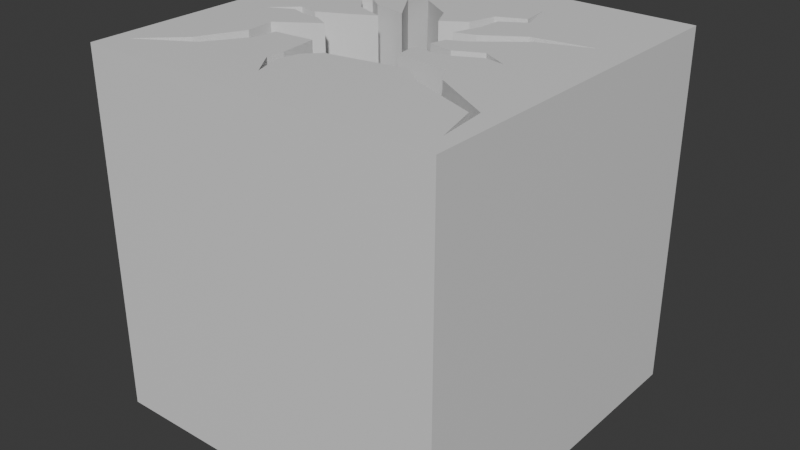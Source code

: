 # Source: energy_fissure.blend  (saved by Blender 4.3.34; exported with 4.5.12 LTS)
import bpy
from mathutils import Matrix  # noqa: F401  (used for matrix-valued properties, if any)

bpy.ops.wm.read_factory_settings(use_empty=True)
scene = bpy.context.scene
scene.name = 'Scene'

# ---- materials (node trees are filled in below, after node groups)
mat_fissure_exterior = bpy.data.materials.new('fissure_exterior')
mat_fissure_interior = bpy.data.materials.new('fissure_interior')

# ---- node groups
ng_smooth_by_angle = bpy.data.node_groups.new('Smooth by Angle', 'GeometryNodeTree')
_s = ng_smooth_by_angle.interface.new_socket(name='Mesh', in_out='OUTPUT', socket_type='NodeSocketGeometry')
_s = ng_smooth_by_angle.interface.new_socket(name='Mesh', in_out='INPUT', socket_type='NodeSocketGeometry')
_s = ng_smooth_by_angle.interface.new_socket(name='Angle', in_out='INPUT', socket_type='NodeSocketFloat')
_s.subtype = 'ANGLE'
_s.default_value = 0.5236
_s.min_value = 0.0
_s.max_value = 3.142
_s.description = 'Maximum face angle for smooth edges'
_s = ng_smooth_by_angle.interface.new_socket(name='Ignore Sharpness', in_out='INPUT', socket_type='NodeSocketBool')
_s.force_non_field = True
ng_smooth_by_angle.description = 'Set the sharpness of mesh edges based on the angle between the neighboring faces'
ng_smooth_by_angle.is_modifier = True
_N = ng_smooth_by_angle.nodes; _L = ng_smooth_by_angle.links
n0 = _N.new('GeometryNodeSetShadeSmooth'); n0.name = 'Set Shade Smooth'; n0.location = (120, -80)
n0.domain = 'EDGE'
n1 = _N.new('GeometryNodeSetShadeSmooth'); n1.name = 'Set Shade Smooth.001'; n1.location = (300, -80)
n2 = _N.new('NodeGroupOutput'); n2.name = 'Group Output'; n2.location = (480, -80)
n3 = _N.new('GeometryNodeInputMeshEdgeAngle'); n3.name = 'Edge Angle'; n3.location = (-440, -240)
n4 = _N.new('NodeGroupInput'); n4.name = 'Group Input'; n4.location = (-80, -80)
n5 = _N.new('GeometryNodeInputEdgeSmooth'); n5.name = 'Is Edge Smooth'; n5.location = (-260, -120)
n6 = _N.new('GeometryNodeInputShadeSmooth'); n6.name = 'Is Shade Smooth'; n6.location = (-440, -397)
n7 = _N.new('FunctionNodeCompare'); n7.name = 'Compare'; n7.location = (-260, -260)
n7.operation = 'LESS_EQUAL'
n7.inputs[6].default_value = (0.0, 0.0, 0.0, 0.0)
n7.inputs[7].default_value = (0.0, 0.0, 0.0, 0.0)
n8 = _N.new('FunctionNodeBooleanMath'); n8.name = 'Boolean Math.001'; n8.location = (-80, -260)
n9 = _N.new('NodeGroupInput'); n9.name = 'Group Input.001'; n9.location = (-440, -329)
n10 = _N.new('NodeGroupInput'); n10.name = 'Group Input.002'; n10.location = (-259, -189)
n11 = _N.new('FunctionNodeBooleanMath'); n11.name = 'Boolean Math'; n11.location = (-80, -149)
n11.operation = 'OR'
n12 = _N.new('FunctionNodeBooleanMath'); n12.name = 'Boolean Math.002'; n12.location = (-260, -380)
n12.operation = 'OR'
n13 = _N.new('NodeGroupInput'); n13.name = 'Group Input.003'; n13.location = (-440, -460)
_L.new(n3.outputs[0], n7.inputs[0])
_L.new(n1.outputs[0], n2.inputs[0])
_L.new(n9.outputs[1], n7.inputs[1])
_L.new(n7.outputs[0], n8.inputs[0])
_L.new(n4.outputs[0], n0.inputs[0])
_L.new(n0.outputs[0], n1.inputs[0])
_L.new(n8.outputs[0], n0.inputs[2])
_L.new(n10.outputs[2], n11.inputs[1])
_L.new(n5.outputs[0], n11.inputs[0])
_L.new(n11.outputs[0], n0.inputs[1])
_L.new(n13.outputs[2], n12.inputs[1])
_L.new(n6.outputs[0], n12.inputs[0])
_L.new(n12.outputs[0], n8.inputs[1])
n2.is_active_output = True

# ---- material node trees
mat_fissure_exterior.use_nodes = True; mat_fissure_exterior.node_tree.nodes.clear()
_N = mat_fissure_exterior.node_tree.nodes; _L = mat_fissure_exterior.node_tree.links
n0 = _N.new('ShaderNodeBsdfPrincipled'); n0.name = 'Principled BSDF'; n0.location = (10, 300)
n1 = _N.new('ShaderNodeOutputMaterial'); n1.name = 'Material Output'; n1.location = (300, 300)
_L.new(n0.outputs[0], n1.inputs[0])
n1.is_active_output = True
mat_fissure_interior.use_nodes = True; mat_fissure_interior.node_tree.nodes.clear()
_N = mat_fissure_interior.node_tree.nodes; _L = mat_fissure_interior.node_tree.links
n0 = _N.new('ShaderNodeBsdfPrincipled'); n0.name = 'Principled BSDF'; n0.location = (10, 300)
n1 = _N.new('ShaderNodeOutputMaterial'); n1.name = 'Material Output'; n1.location = (300, 300)
_L.new(n0.outputs[0], n1.inputs[0])
n1.is_active_output = True

# ---- world
world_world = bpy.data.worlds.new('World'); scene.world = world_world
world_world.use_nodes = True; world_world.node_tree.nodes.clear()
_N = world_world.node_tree.nodes; _L = world_world.node_tree.links
n0 = _N.new('ShaderNodeOutputWorld'); n0.name = 'World Output'; n0.location = (300, 300)
n1 = _N.new('ShaderNodeBackground'); n1.name = 'Background'; n1.location = (10, 300)
n1.inputs[0].default_value = (0.05088, 0.05088, 0.05088, 1.0)
_L.new(n1.outputs[0], n0.inputs[0])
n0.is_active_output = True
world_world.color = (0.05088, 0.05088, 0.05088)
world_world.use_sun_shadow = False
world_world.sun_shadow_jitter_overblur = 0.0

# ---- meshes
me_landscape_003 = bpy.data.meshes.new('Landscape.003')
me_landscape_003.from_pydata([(-0.5, -0.5, 0.0), (0.5, -0.5, 0.0), (-0.5, 0.5, 0.0), (0.5, 0.5, 0.0), (0.4136, 0.1996, 0.0), (0.2453, 0.1733, 0.0), (0.1426, 0.1056, 0.0), (-0.1256, 0.2638, 0.0), (0.2753, 0.1484, 0.0), (0.1571, 0.05506, 0.0), (-0.02566, 0.1995, 0.0), (-0.1012, 0.1285, 0.0), (0.1098, 0.03165, 0.0), (0.0879, 0.08827, 0.0), (0.005849, 0.1374, 0.0), (0.08683, -0.0527, 0.0), (0.0906, -0.1147, 0.0), (-0.03969, -0.2153, 0.0), (-0.1244, -0.1641, 0.0), (-0.1912, -0.05189, 0.0), (-0.2143, 0.03562, 0.0), (-0.1348, 0.0782, 0.0), (-0.1255, 0.1342, 0.0), (-0.1572, 0.3907, 0.0), (-0.3415, 0.4497, 0.0), (-0.1873, 0.3636, 0.0), (-0.1777, 0.246, 0.0), (-0.2995, -0.1254, 0.0), (-0.2919, -0.2048, 0.0), (-0.3529, -0.3261, 0.0), (-0.4559, -0.4253, 0.0), (-0.314, -0.3413, 0.0), (-0.2431, -0.2361, 0.0), (-0.2332, -0.1727, 0.0), (0.2383, -0.1323, 0.0), (0.2696, -0.1857, 0.0), (0.4413, -0.2864, 0.0), (0.4565, -0.4245, 0.0), (0.4222, -0.2994, 0.0), (0.2345, -0.2261, 0.0), (0.1712, -0.1773, 0.0), (-0.1134, -0.2673, 0.0), (-0.1187, -0.3139, 0.0), (-0.06609, -0.3894, 0.0), (-0.09126, -0.3078, 0.0), (-0.07677, -0.2544, 0.0), (-0.1988, 0.15, 0.0), (-0.2431, 0.182, 0.0), (-0.3323, 0.1706, 0.0), (-0.2599, 0.1607, 0.0), (-0.2171, 0.1088, 0.0), (-0.2774, 0.005036, 0.0), (-0.3321, 0.01523, 0.0), (-0.3957, -0.04455, 0.0), (-0.3318, -0.01126, 0.0), (-0.2785, -0.02739, 0.0), (-0.239, -0.02662, 0.0), (0.09847, -0.009884, 0.0), (0.1658, -0.02243, 0.0), (0.2376, 0.01343, 0.0), (0.3123, -0.02548, 0.0), (0.2574, -0.01556, 0.0), (0.1636, -0.06287, 0.0), (0.06819, 0.179, 0.0), (0.08879, 0.2538, 0.0), (0.1628, 0.2881, 0.0), (0.1529, 0.369, 0.0), (0.1842, 0.2652, 0.0), (0.1185, 0.2263, 0.0), (0.1124, 0.1591, 0.0), (0.4136, 0.1996, -1.0), (0.2453, 0.1733, -1.0), (0.1426, 0.1056, -1.0), (-0.3415, 0.4497, -1.0), (-0.1873, 0.3636, -1.0), (0.2753, 0.1484, -1.0), (0.1571, 0.05506, -1.0), (-0.02566, 0.1995, -1.0), (-0.1256, 0.2638, -1.0), (-0.1572, 0.3907, -1.0), (0.1098, 0.03165, -1.0), (0.0879, 0.08827, -1.0), (0.08683, -0.0527, -1.0), (0.0906, -0.1147, -1.0), (-0.2143, 0.03562, -1.0), (-0.1348, 0.0782, -1.0), (-0.1255, 0.1342, -1.0), (-0.1012, 0.1285, -1.0), (0.005849, 0.1374, -1.0), (-0.1777, 0.246, -1.0), (-0.1912, -0.05189, -1.0), (-0.2995, -0.1254, -1.0), (-0.2919, -0.2048, -1.0), (-0.3529, -0.3261, -1.0), (-0.4559, -0.4253, -1.0), (-0.314, -0.3413, -1.0), (-0.2431, -0.2361, -1.0), (-0.2332, -0.1727, -1.0), (-0.1244, -0.1641, -1.0), (0.2383, -0.1323, -1.0), (0.2696, -0.1857, -1.0), (0.4413, -0.2864, -1.0), (0.4565, -0.4245, -1.0), (0.4222, -0.2994, -1.0), (0.2345, -0.2261, -1.0), (0.1712, -0.1773, -1.0), (-0.03969, -0.2153, -1.0), (-0.1134, -0.2673, -1.0), (-0.1187, -0.3139, -1.0), (-0.06609, -0.3894, -1.0), (-0.09126, -0.3078, -1.0), (-0.07677, -0.2544, -1.0), (-0.1988, 0.15, -1.0), (-0.2431, 0.182, -1.0), (-0.3323, 0.1706, -1.0), (-0.2599, 0.1607, -1.0), (-0.2171, 0.1088, -1.0), (-0.2774, 0.005036, -1.0), (-0.3321, 0.01523, -1.0), (-0.3957, -0.04455, -1.0), (-0.3318, -0.01126, -1.0), (-0.2785, -0.02739, -1.0), (-0.239, -0.02662, -1.0), (0.09847, -0.009884, -1.0), (0.1658, -0.02243, -1.0), (0.2376, 0.01343, -1.0), (0.3123, -0.02548, -1.0), (0.2574, -0.01556, -1.0), (0.1636, -0.06287, -1.0), (0.06819, 0.179, -1.0), (0.08879, 0.2538, -1.0), (0.1628, 0.2881, -1.0), (0.1529, 0.369, -1.0), (0.1842, 0.2652, -1.0), (0.1185, 0.2263, -1.0), (0.1124, 0.1591, -1.0), (-0.5, -0.5, -1.0), (0.5, -0.5, -1.0), (-0.5, 0.5, -1.0), (0.5, 0.5, -1.0)], [], [(0, 1, 3, 4, 8, 9, 12, 57, 58, 59, 60, 61, 62, 15, 16, 34, 35, 36, 37, 38, 39, 40, 17, 45, 44, 43, 42, 41, 18, 33, 32, 31, 30, 29, 28, 27, 19, 56, 55, 54, 53, 52, 51, 20, 21, 50, 49, 48, 47, 46, 22, 11, 2), (2, 11, 26, 25, 24, 23, 7, 10, 14, 63, 64, 65, 66, 67, 68, 69, 13, 6, 5, 4, 3), (49, 50, 116, 115), (90, 91, 92, 93, 94, 95, 96, 97, 98, 107, 108, 109, 110, 111, 106, 105, 104, 103, 102, 101, 100, 99, 83, 82, 128, 127, 126, 125, 124, 123, 80, 76, 75, 70, 71, 72, 81, 135, 134, 133, 132, 131, 130, 129, 88, 77, 78, 79, 73, 74, 89, 87, 86, 112, 113, 114, 115, 116, 85, 84, 117, 118, 119, 120, 121, 122), (19, 27, 91, 90), (50, 21, 85, 116), (27, 28, 92, 91), (20, 51, 117, 84), (28, 29, 93, 92), (51, 52, 118, 117), (29, 30, 94, 93), (52, 53, 119, 118), (30, 31, 95, 94), (53, 54, 120, 119), (31, 32, 96, 95), (54, 55, 121, 120), (32, 33, 97, 96), (55, 56, 122, 121), (33, 18, 98, 97), (56, 19, 90, 122), (34, 16, 83, 99), (4, 5, 71, 70), (57, 12, 80, 123), (35, 34, 99, 100), (5, 6, 72, 71), (58, 57, 123, 124), (36, 35, 100, 101), (24, 25, 74, 73), (59, 58, 124, 125), (37, 36, 101, 102), (8, 4, 70, 75), (60, 59, 125, 126), (38, 37, 102, 103), (9, 8, 75, 76), (61, 60, 126, 127), (39, 38, 103, 104), (10, 7, 78, 77), (62, 61, 127, 128), (40, 39, 104, 105), (23, 24, 73, 79), (15, 62, 128, 82), (17, 40, 105, 106), (63, 14, 88, 129), (18, 41, 107, 98), (64, 63, 129, 130), (41, 42, 108, 107), (7, 23, 79, 78), (65, 64, 130, 131), (42, 43, 109, 108), (12, 9, 76, 80), (66, 65, 131, 132), (43, 44, 110, 109), (6, 13, 81, 72), (67, 66, 132, 133), (44, 45, 111, 110), (16, 15, 82, 83), (68, 67, 133, 134), (45, 17, 106, 111), (21, 20, 84, 85), (69, 68, 134, 135), (22, 46, 112, 86), (11, 22, 86, 87), (13, 69, 135, 81), (46, 47, 113, 112), (14, 10, 77, 88), (47, 48, 114, 113), (25, 26, 89, 74), (48, 49, 115, 114), (26, 11, 87, 89), (2, 3, 139, 138), (1, 0, 136, 137), (3, 1, 137, 139), (0, 2, 138, 136)])
me_landscape_003.polygons.foreach_set('material_index', [0, 0, 1, 1, 1, 1, 1, 1, 1, 1, 1, 1, 1, 1, 1, 1, 1, 1, 1, 1, 1, 1, 1, 1, 1, 1, 1, 1, 1, 1, 1, 1, 1, 1, 1, 1, 1, 1, 1, 1, 1, 1, 1, 1, 1, 1, 1, 1, 1, 1, 1, 1, 1, 1, 1, 1, 1, 1, 1, 1, 1, 1, 1, 1, 1, 1, 1, 1, 1, 0, 0, 0, 0])
_uv = me_landscape_003.uv_layers.new(name='UVMap')
_uv.uv.foreach_set('vector', [0.0, 0.0, 1.0, 0.0, 1.0, 1.0, 0.9136, 0.6996, 0.7753, 0.6484, 0.6571, 0.5551, 0.6098, 0.5317, 0.5985, 0.4901, 0.6657, 0.4773, 0.7375, 0.5132, 0.8122, 0.4743, 0.7573, 0.4842, 0.6634, 0.4369, 0.5868, 0.4473, 0.5906, 0.3853, 0.7383, 0.3677, 0.7696, 0.3143, 0.9413, 0.2136, 0.9565, 0.0755, 0.9222, 0.2006, 0.7345, 0.2739, 0.6712, 0.3227, 0.4603, 0.2847, 0.4232, 0.2456, 0.4087, 0.1922, 0.4339, 0.1106, 0.3813, 0.1861, 0.3866, 0.2327, 0.3756, 0.3359, 0.2668, 0.3273, 0.2569, 0.2639, 0.186, 0.1587, 0.04406, 0.07474, 0.1471, 0.1739, 0.2081, 0.2952, 0.2005, 0.3746, 0.3088, 0.4481, 0.2584, 0.4982, 0.2241, 0.4928, 0.1944, 0.5371, 0.1326, 0.5447, 0.2119, 0.5569, 0.2325, 0.5356, 0.2857, 0.5356, 0.3652, 0.5782, 0.2829, 0.6088, 0.2401, 0.6607, 0.1677, 0.6706, 0.2569, 0.682, 0.3012, 0.65, 0.3745, 0.6342, 0.3988, 0.6285, 0.0, 1.0, 0.0, 1.0, 0.3988, 0.6285, 0.3452, 0.746, 0.286, 0.8888, 0.1585, 0.9497, 0.3161, 0.9158, 0.3973, 0.7638, 0.4743, 0.6995, 0.4784, 0.6099, 0.5594, 0.6703, 0.5854, 0.7499, 0.6611, 0.7862, 0.652, 0.868, 0.6826, 0.7635, 0.6151, 0.7226, 0.6085, 0.6552, 0.5879, 0.5883, 0.6426, 0.6056, 0.7453, 0.6733, 0.9136, 0.6996, 1.0, 1.0, 0.2401, 0.6607, 0.2829, 0.6088, 0.2829, 0.6088, 0.2401, 0.6607, 0.3088, 0.4481, 0.2005, 0.3746, 0.2081, 0.2952, 0.1471, 0.1739, 0.04406, 0.07474, 0.186, 0.1587, 0.2569, 0.2639, 0.2668, 0.3273, 0.3756, 0.3359, 0.3866, 0.2327, 0.3813, 0.1861, 0.4339, 0.1106, 0.4087, 0.1922, 0.4232, 0.2456, 0.4603, 0.2847, 0.6712, 0.3227, 0.7345, 0.2739, 0.9222, 0.2006, 0.9565, 0.0755, 0.9413, 0.2136, 0.7696, 0.3143, 0.7383, 0.3677, 0.5906, 0.3853, 0.5868, 0.4473, 0.6634, 0.4369, 0.7573, 0.4842, 0.8122, 0.4743, 0.7375, 0.5132, 0.6657, 0.4773, 0.5985, 0.4901, 0.6098, 0.5317, 0.6571, 0.5551, 0.7753, 0.6484, 0.9136, 0.6996, 0.7453, 0.6733, 0.6426, 0.6056, 0.5879, 0.5883, 0.6085, 0.6552, 0.6151, 0.7226, 0.6826, 0.7635, 0.652, 0.868, 0.6611, 0.7862, 0.5854, 0.7499, 0.5594, 0.6703, 0.4784, 0.6099, 0.4743, 0.6995, 0.3973, 0.7638, 0.3161, 0.9158, 0.1585, 0.9497, 0.286, 0.8888, 0.3452, 0.746, 0.3988, 0.6285, 0.3745, 0.6342, 0.3012, 0.65, 0.2569, 0.682, 0.1677, 0.6706, 0.2401, 0.6607, 0.2829, 0.6088, 0.3652, 0.5782, 0.2857, 0.5356, 0.2325, 0.5356, 0.2119, 0.5569, 0.1326, 0.5447, 0.1944, 0.5371, 0.2241, 0.4928, 0.2584, 0.4982, 0.3088, 0.4481, 0.2005, 0.3746, 0.2005, 0.3746, 0.3088, 0.4481, 0.2829, 0.6088, 0.3652, 0.5782, 0.3652, 0.5782, 0.2829, 0.6088, 0.2005, 0.3746, 0.2081, 0.2952, 0.2081, 0.2952, 0.2005, 0.3746, 0.2857, 0.5356, 0.2325, 0.5356, 0.2325, 0.5356, 0.2857, 0.5356, 0.2081, 0.2952, 0.1471, 0.1739, 0.1471, 0.1739, 0.2081, 0.2952, 0.2325, 0.5356, 0.2119, 0.5569, 0.2119, 0.5569, 0.2325, 0.5356, 0.1471, 0.1739, 0.04406, 0.07474, 0.04406, 0.07474, 0.1471, 0.1739, 0.2119, 0.5569, 0.1326, 0.5447, 0.1326, 0.5447, 0.2119, 0.5569, 0.04406, 0.07474, 0.186, 0.1587, 0.186, 0.1587, 0.04406, 0.07474, 0.1326, 0.5447, 0.1944, 0.5371, 0.1944, 0.5371, 0.1326, 0.5447, 0.186, 0.1587, 0.2569, 0.2639, 0.2569, 0.2639, 0.186, 0.1587, 0.1944, 0.5371, 0.2241, 0.4928, 0.2241, 0.4928, 0.1944, 0.5371, 0.2569, 0.2639, 0.2668, 0.3273, 0.2668, 0.3273, 0.2569, 0.2639, 0.2241, 0.4928, 0.2584, 0.4982, 0.2584, 0.4982, 0.2241, 0.4928, 0.2668, 0.3273, 0.3756, 0.3359, 0.3756, 0.3359, 0.2668, 0.3273, 0.2584, 0.4982, 0.3088, 0.4481, 0.3088, 0.4481, 0.2584, 0.4982, 0.7383, 0.3677, 0.5906, 0.3853, 0.5906, 0.3853, 0.7383, 0.3677, 0.9136, 0.6996, 0.7453, 0.6733, 0.7453, 0.6733, 0.9136, 0.6996, 0.5985, 0.4901, 0.6098, 0.5317, 0.6098, 0.5317, 0.5985, 0.4901, 0.7696, 0.3143, 0.7383, 0.3677, 0.7383, 0.3677, 0.7696, 0.3143, 0.7453, 0.6733, 0.6426, 0.6056, 0.6426, 0.6056, 0.7453, 0.6733, 0.6657, 0.4773, 0.5985, 0.4901, 0.5985, 0.4901, 0.6657, 0.4773, 0.9413, 0.2136, 0.7696, 0.3143, 0.7696, 0.3143, 0.9413, 0.2136, 0.1585, 0.9497, 0.286, 0.8888, 0.286, 0.8888, 0.1585, 0.9497, 0.7375, 0.5132, 0.6657, 0.4773, 0.6657, 0.4773, 0.7375, 0.5132, 0.9565, 0.0755, 0.9413, 0.2136, 0.9413, 0.2136, 0.9565, 0.0755, 0.7753, 0.6484, 0.9136, 0.6996, 0.9136, 0.6996, 0.7753, 0.6484, 0.8122, 0.4743, 0.7375, 0.5132, 0.7375, 0.5132, 0.8122, 0.4743, 0.9222, 0.2006, 0.9565, 0.0755, 0.9565, 0.0755, 0.9222, 0.2006, 0.6571, 0.5551, 0.7753, 0.6484, 0.7753, 0.6484, 0.6571, 0.5551, 0.7573, 0.4842, 0.8122, 0.4743, 0.8122, 0.4743, 0.7573, 0.4842, 0.7345, 0.2739, 0.9222, 0.2006, 0.9222, 0.2006, 0.7345, 0.2739, 0.4743, 0.6995, 0.3973, 0.7638, 0.3973, 0.7638, 0.4743, 0.6995, 0.6634, 0.4369, 0.7573, 0.4842, 0.7573, 0.4842, 0.6634, 0.4369, 0.6712, 0.3227, 0.7345, 0.2739, 0.7345, 0.2739, 0.6712, 0.3227, 0.3161, 0.9158, 0.1585, 0.9497, 0.1585, 0.9497, 0.3161, 0.9158, 0.5868, 0.4473, 0.6634, 0.4369, 0.6634, 0.4369, 0.5868, 0.4473, 0.4603, 0.2847, 0.6712, 0.3227, 0.6712, 0.3227, 0.4603, 0.2847, 0.5594, 0.6703, 0.4784, 0.6099, 0.4784, 0.6099, 0.5594, 0.6703, 0.3756, 0.3359, 0.3866, 0.2327, 0.3866, 0.2327, 0.3756, 0.3359, 0.5854, 0.7499, 0.5594, 0.6703, 0.5594, 0.6703, 0.5854, 0.7499, 0.3866, 0.2327, 0.3813, 0.1861, 0.3813, 0.1861, 0.3866, 0.2327, 0.3973, 0.7638, 0.3161, 0.9158, 0.3161, 0.9158, 0.3973, 0.7638, 0.6611, 0.7862, 0.5854, 0.7499, 0.5854, 0.7499, 0.6611, 0.7862, 0.3813, 0.1861, 0.4339, 0.1106, 0.4339, 0.1106, 0.3813, 0.1861, 0.6098, 0.5317, 0.6571, 0.5551, 0.6571, 0.5551, 0.6098, 0.5317, 0.652, 0.868, 0.6611, 0.7862, 0.6611, 0.7862, 0.652, 0.868, 0.4339, 0.1106, 0.4087, 0.1922, 0.4087, 0.1922, 0.4339, 0.1106, 0.6426, 0.6056, 0.5879, 0.5883, 0.5879, 0.5883, 0.6426, 0.6056, 0.6826, 0.7635, 0.652, 0.868, 0.652, 0.868, 0.6826, 0.7635, 0.4087, 0.1922, 0.4232, 0.2456, 0.4232, 0.2456, 0.4087, 0.1922, 0.5906, 0.3853, 0.5868, 0.4473, 0.5868, 0.4473, 0.5906, 0.3853, 0.6151, 0.7226, 0.6826, 0.7635, 0.6826, 0.7635, 0.6151, 0.7226, 0.4232, 0.2456, 0.4603, 0.2847, 0.4603, 0.2847, 0.4232, 0.2456, 0.3652, 0.5782, 0.2857, 0.5356, 0.2857, 0.5356, 0.3652, 0.5782, 0.6085, 0.6552, 0.6151, 0.7226, 0.6151, 0.7226, 0.6085, 0.6552, 0.3745, 0.6342, 0.3012, 0.65, 0.3012, 0.65, 0.3745, 0.6342, 0.3988, 0.6285, 0.3745, 0.6342, 0.3745, 0.6342, 0.3988, 0.6285, 0.5879, 0.5883, 0.6085, 0.6552, 0.6085, 0.6552, 0.5879, 0.5883, 0.3012, 0.65, 0.2569, 0.682, 0.2569, 0.682, 0.3012, 0.65, 0.4784, 0.6099, 0.4743, 0.6995, 0.4743, 0.6995, 0.4784, 0.6099, 0.2569, 0.682, 0.1677, 0.6706, 0.1677, 0.6706, 0.2569, 0.682, 0.286, 0.8888, 0.3452, 0.746, 0.3452, 0.746, 0.286, 0.8888, 0.1677, 0.6706, 0.2401, 0.6607, 0.2401, 0.6607, 0.1677, 0.6706, 0.3452, 0.746, 0.3988, 0.6285, 0.3988, 0.6285, 0.3452, 0.746, 0.0, 1.0, 1.0, 1.0, 1.0, 1.0, 0.0, 1.0, 1.0, 0.0, 0.0, 0.0, 0.0, 0.0, 1.0, 0.0, 1.0, 1.0, 1.0, 0.0, 1.0, 0.0, 1.0, 1.0, 0.0, 0.0, 0.0, 1.0, 0.0, 1.0, 0.0, 0.0])
me_landscape_003.materials.append(mat_fissure_exterior)
me_landscape_003.materials.append(mat_fissure_interior)
me_landscape_003.update()

# ---- objects
ob_landscape_003 = bpy.data.objects.new('Landscape.003', me_landscape_003)

# ---- transforms, parenting, visibility, modifiers, constraints
ob_landscape_003.location = (0.0, 0.0, 0.0)
_m = ob_landscape_003.modifiers.new('Smooth by Angle', 'NODES')
_m.node_group = ng_smooth_by_angle
_gi = [s.identifier for s in ng_smooth_by_angle.interface.items_tree if s.item_type == 'SOCKET' and s.in_out == 'INPUT']
_m[_gi[1]] = 0.1745  # 'Angle'
_m.use_pin_to_last = True
_m.show_group_selector = False

# ---- collection membership
scene.collection.objects.link(ob_landscape_003)

# ---- scene / render settings (as saved in the file)
scene.frame_start = 1; scene.frame_end = 250; scene.frame_set(1)
scene.render.engine = 'BLENDER_EEVEE_NEXT'
scene.cycles.sampling_pattern = 'TABULATED_SOBOL'
bpy.context.view_layer.update()

# ---- added for rendering (the .blend has no active camera and no usable light): camera, sun
cam_auto = bpy.data.cameras.new('AutoCamera')
cam_auto.lens = 50.0
cam_auto.sensor_width = 36.0
cam_auto.clip_end = 1000.0
ob_auto_camera = bpy.data.objects.new('AutoCamera', cam_auto)
scene.collection.objects.link(ob_auto_camera)
ob_auto_camera.location = (1.60254, -1.92304, 0.782029)
ob_auto_camera.rotation_euler = (1.09748, -7.21219e-08, 0.694738)
scene.camera = ob_auto_camera
light_auto_sun = bpy.data.lights.new('AutoSun', 'SUN')
light_auto_sun.energy = 3.0
light_auto_sun.angle = 0.0523599
ob_auto_sun = bpy.data.objects.new('AutoSun', light_auto_sun)
scene.collection.objects.link(ob_auto_sun)
ob_auto_sun.rotation_euler = (0.872665, 0.174533, 0.523599)
bpy.context.view_layer.update()
